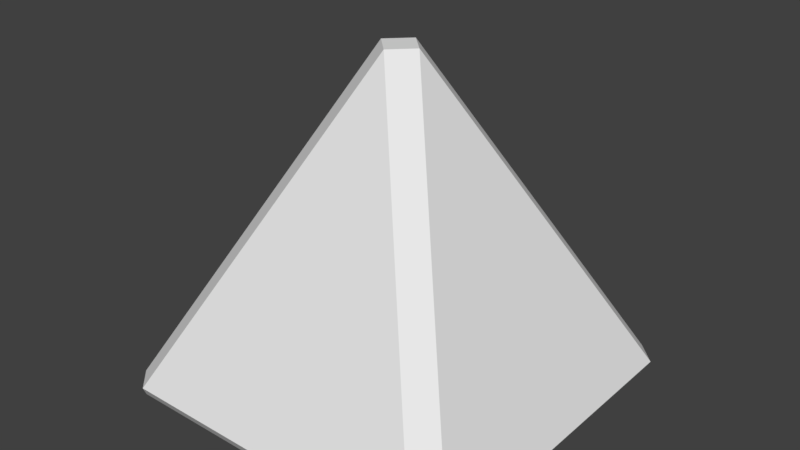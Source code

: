 # Source: pyramid_inner.blend  (saved by Blender 2.79.0; exported with 4.5.12 LTS)
import bpy
from mathutils import Matrix  # noqa: F401  (used for matrix-valued properties, if any)

bpy.ops.wm.read_factory_settings(use_empty=True)
scene = bpy.context.scene
scene.name = 'Scene'

# ---- collections
col_collection_1 = bpy.data.collections.new('Collection 1'); scene.collection.children.link(col_collection_1)

# ---- materials (node trees are filled in below, after node groups)
mat_material = bpy.data.materials.new('Material')
mat_material.alpha_threshold = 0.0
mat_material.use_transparent_shadow = False
mat_material.roughness = 0.5
mat_material.line_color = (0.0, 0.0, 0.0, 1.0)

# ---- material node trees

# ---- world
world_world = bpy.data.worlds.new('World'); scene.world = world_world
world_world.color = (0.05088, 0.05088, 0.05088)
world_world.use_sun_shadow = False
world_world.sun_shadow_jitter_overblur = 0.0
world_world.cycles.sampling_method = 'MANUAL'

# ---- meshes
me_cube = bpy.data.meshes.new('Cube')
me_cube.from_pydata([(1.058, 0.9742, -1.013e-06), (1.058, -1.026, -1.013e-06), (-0.9415, -1.026, -1.013e-06), (-0.9415, 0.9742, -1.013e-06), (0.0585, -0.0258, 2.0)], [], [(0, 1, 2, 3), (0, 4, 1), (1, 4, 2), (2, 4, 3), (4, 0, 3)])
me_cube.materials.append(mat_material)
me_cube.use_remesh_preserve_volume = False
me_cube.use_remesh_preserve_attributes = False
me_cube.use_mirror_vertex_groups = False
me_cube.update()

# ---- objects
ob_cube = bpy.data.objects.new('Cube', me_cube)

# ---- transforms, parenting, visibility, modifiers, constraints
ob_cube.location = (-0.00407, -0.01411, -0.01117)
ob_cube.scale = (0.635, 0.635, 0.635)
ob_cube.lock_rotations_4d = False
ob_cube.empty_display_type = 'ARROWS'
ob_cube.lineart.crease_threshold = 0.0
_m = ob_cube.modifiers.new('Bevel', 'BEVEL')
_m.limit_method = 'NONE'
_m.spread = 0.0

# ---- collection membership
col_collection_1.objects.link(ob_cube)

# ---- scene / render settings (as saved in the file)
scene.frame_start = 1; scene.frame_end = 250; scene.frame_set(2)
scene.render.engine = 'BLENDER_EEVEE_NEXT'
scene.render.resolution_percentage = 50
scene.render.dither_intensity = 0.0
scene.cycles.use_denoising = False
scene.cycles.samples = 128
scene.cycles.sampling_pattern = 'TABULATED_SOBOL'
scene.cycles.use_adaptive_sampling = False
scene.cycles.use_light_tree = False
scene.cycles.blur_glossy = 0.0
scene.cycles.sample_clamp_indirect = 0.0
scene.view_settings.view_transform = 'Standard'
bpy.context.view_layer.update()

# ---- added for rendering (the .blend has no active camera and no usable light): camera, sun
cam_auto = bpy.data.cameras.new('AutoCamera')
cam_auto.lens = 50.0
cam_auto.sensor_width = 36.0
cam_auto.clip_end = 1000.0
ob_auto_camera = bpy.data.objects.new('AutoCamera', cam_auto)
scene.collection.objects.link(ob_auto_camera)
ob_auto_camera.location = (1.93422, -2.31186, 2.07516)
ob_auto_camera.rotation_euler = (1.09748, -7.21219e-08, 0.694738)
scene.camera = ob_auto_camera
light_auto_sun = bpy.data.lights.new('AutoSun', 'SUN')
light_auto_sun.energy = 3.0
light_auto_sun.angle = 0.0523599
ob_auto_sun = bpy.data.objects.new('AutoSun', light_auto_sun)
scene.collection.objects.link(ob_auto_sun)
ob_auto_sun.rotation_euler = (0.872665, 0.174533, 0.523599)
bpy.context.view_layer.update()
